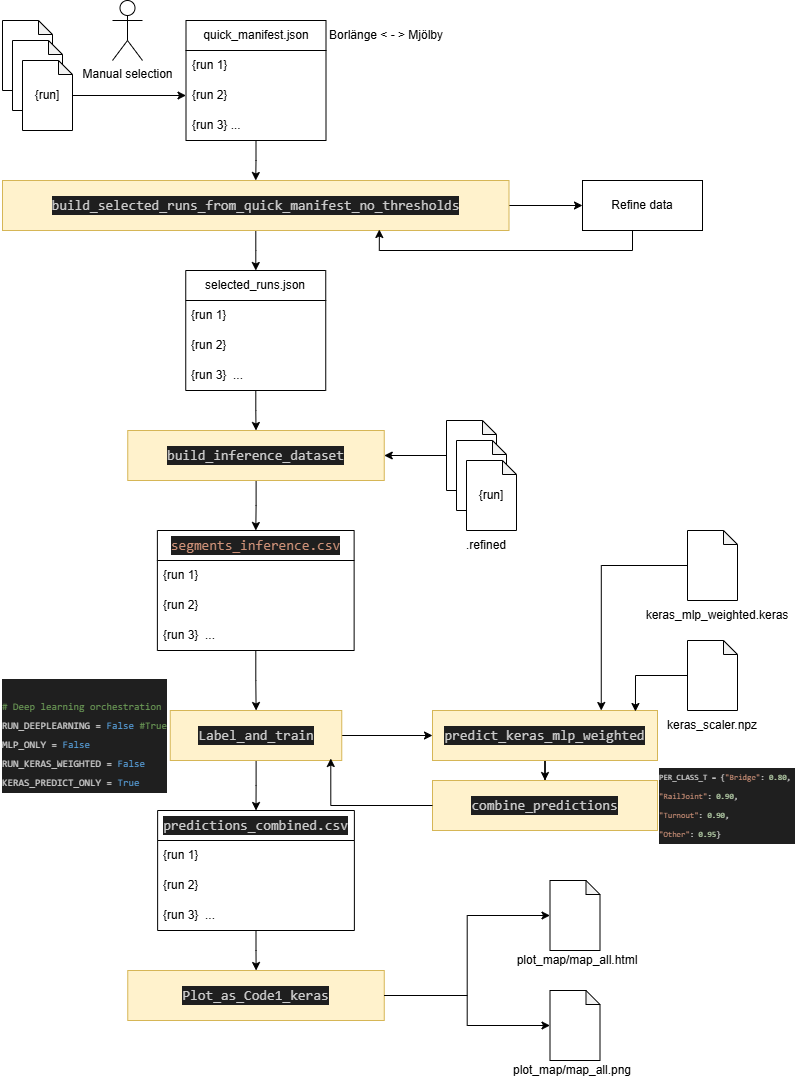

The diagram above was exported from draw.io. Its source (the exported page's mxGraphModel, read from the mxfile embedded in the PNG):
<mxGraphModel dx="1717" dy="945" grid="1" gridSize="10" guides="1" tooltips="1" connect="1" arrows="1" fold="1" page="1" pageScale="1" pageWidth="827" pageHeight="1169" math="0" shadow="0">
  <root>
    <mxCell id="0" />
    <mxCell id="1" parent="0" />
    <mxCell id="bIkOlswkZg8i_Uqq4Nze-1" parent="1" style="shape=note;whiteSpace=wrap;html=1;backgroundOutline=1;darkOpacity=0.05;size=14;" value="{run]" vertex="1">
      <mxGeometry height="70" width="50" x="30" y="100" as="geometry" />
    </mxCell>
    <mxCell id="bIkOlswkZg8i_Uqq4Nze-2" parent="1" style="shape=note;whiteSpace=wrap;html=1;backgroundOutline=1;darkOpacity=0.05;size=14;" value="{run]" vertex="1">
      <mxGeometry height="70" width="50" x="40" y="120" as="geometry" />
    </mxCell>
    <mxCell id="bIkOlswkZg8i_Uqq4Nze-12" edge="1" parent="1" source="bIkOlswkZg8i_Uqq4Nze-3" style="edgeStyle=orthogonalEdgeStyle;rounded=0;orthogonalLoop=1;jettySize=auto;html=1;" target="bIkOlswkZg8i_Uqq4Nze-7">
      <mxGeometry relative="1" as="geometry" />
    </mxCell>
    <mxCell id="bIkOlswkZg8i_Uqq4Nze-3" parent="1" style="shape=note;whiteSpace=wrap;html=1;backgroundOutline=1;darkOpacity=0.05;size=14;" value="{run]" vertex="1">
      <mxGeometry height="70" width="50" x="50" y="140" as="geometry" />
    </mxCell>
    <mxCell id="bIkOlswkZg8i_Uqq4Nze-16" edge="1" parent="1" source="bIkOlswkZg8i_Uqq4Nze-5" style="edgeStyle=orthogonalEdgeStyle;rounded=0;orthogonalLoop=1;jettySize=auto;html=1;entryX=0.5;entryY=0;entryDx=0;entryDy=0;" target="bIkOlswkZg8i_Uqq4Nze-15">
      <mxGeometry relative="1" as="geometry" />
    </mxCell>
    <mxCell id="bIkOlswkZg8i_Uqq4Nze-5" parent="1" style="swimlane;fontStyle=0;childLayout=stackLayout;horizontal=1;startSize=30;horizontalStack=0;resizeParent=1;resizeParentMax=0;resizeLast=0;collapsible=1;marginBottom=0;whiteSpace=wrap;html=1;" value="quick_manifest.json" vertex="1">
      <mxGeometry height="120" width="140" x="213.5" y="100" as="geometry" />
    </mxCell>
    <mxCell id="bIkOlswkZg8i_Uqq4Nze-6" parent="bIkOlswkZg8i_Uqq4Nze-5" style="text;strokeColor=none;fillColor=none;align=left;verticalAlign=middle;spacingLeft=4;spacingRight=4;overflow=hidden;points=[[0,0.5],[1,0.5]];portConstraint=eastwest;rotatable=0;whiteSpace=wrap;html=1;" value="{run 1}" vertex="1">
      <mxGeometry height="30" width="140" y="30" as="geometry" />
    </mxCell>
    <mxCell id="bIkOlswkZg8i_Uqq4Nze-7" parent="bIkOlswkZg8i_Uqq4Nze-5" style="text;strokeColor=none;fillColor=none;align=left;verticalAlign=middle;spacingLeft=4;spacingRight=4;overflow=hidden;points=[[0,0.5],[1,0.5]];portConstraint=eastwest;rotatable=0;whiteSpace=wrap;html=1;" value="{run 2}" vertex="1">
      <mxGeometry height="30" width="140" y="60" as="geometry" />
    </mxCell>
    <mxCell id="bIkOlswkZg8i_Uqq4Nze-8" parent="bIkOlswkZg8i_Uqq4Nze-5" style="text;strokeColor=none;fillColor=none;align=left;verticalAlign=middle;spacingLeft=4;spacingRight=4;overflow=hidden;points=[[0,0.5],[1,0.5]];portConstraint=eastwest;rotatable=0;whiteSpace=wrap;html=1;" value="{run 3} ..." vertex="1">
      <mxGeometry height="30" width="140" y="90" as="geometry" />
    </mxCell>
    <mxCell id="bIkOlswkZg8i_Uqq4Nze-10" parent="1" style="shape=umlActor;verticalLabelPosition=bottom;verticalAlign=top;html=1;outlineConnect=0;" value="Manual selection" vertex="1">
      <mxGeometry height="60" width="30" x="140" y="80" as="geometry" />
    </mxCell>
    <mxCell id="bIkOlswkZg8i_Uqq4Nze-21" edge="1" parent="1" source="bIkOlswkZg8i_Uqq4Nze-15" style="edgeStyle=orthogonalEdgeStyle;rounded=0;orthogonalLoop=1;jettySize=auto;html=1;" target="bIkOlswkZg8i_Uqq4Nze-17">
      <mxGeometry relative="1" as="geometry" />
    </mxCell>
    <mxCell id="bIkOlswkZg8i_Uqq4Nze-24" edge="1" parent="1" source="bIkOlswkZg8i_Uqq4Nze-15" style="edgeStyle=orthogonalEdgeStyle;rounded=0;orthogonalLoop=1;jettySize=auto;html=1;entryX=0;entryY=0.5;entryDx=0;entryDy=0;" target="bIkOlswkZg8i_Uqq4Nze-23">
      <mxGeometry relative="1" as="geometry" />
    </mxCell>
    <mxCell id="bIkOlswkZg8i_Uqq4Nze-15" parent="1" style="rounded=0;whiteSpace=wrap;html=1;fillColor=#fff2cc;strokeColor=#d6b656;" value="&lt;div style=&quot;color: rgb(204, 204, 204); background-color: rgb(31, 31, 31); font-family: Consolas, &amp;quot;Courier New&amp;quot;, monospace; font-size: 14px; line-height: 19px; white-space: pre;&quot;&gt;build_selected_runs_from_quick_manifest_no_thresholds&lt;/div&gt;" vertex="1">
      <mxGeometry height="50" width="506.5" x="30" y="260" as="geometry" />
    </mxCell>
    <mxCell id="bIkOlswkZg8i_Uqq4Nze-27" edge="1" parent="1" source="bIkOlswkZg8i_Uqq4Nze-17" style="edgeStyle=orthogonalEdgeStyle;rounded=0;orthogonalLoop=1;jettySize=auto;html=1;entryX=0.5;entryY=0;entryDx=0;entryDy=0;" target="bIkOlswkZg8i_Uqq4Nze-26">
      <mxGeometry relative="1" as="geometry" />
    </mxCell>
    <mxCell id="bIkOlswkZg8i_Uqq4Nze-17" parent="1" style="swimlane;fontStyle=0;childLayout=stackLayout;horizontal=1;startSize=30;horizontalStack=0;resizeParent=1;resizeParentMax=0;resizeLast=0;collapsible=1;marginBottom=0;whiteSpace=wrap;html=1;" value="selected_runs.json" vertex="1">
      <mxGeometry height="120" width="140" x="213.25" y="350" as="geometry" />
    </mxCell>
    <mxCell id="bIkOlswkZg8i_Uqq4Nze-18" parent="bIkOlswkZg8i_Uqq4Nze-17" style="text;strokeColor=none;fillColor=none;align=left;verticalAlign=middle;spacingLeft=4;spacingRight=4;overflow=hidden;points=[[0,0.5],[1,0.5]];portConstraint=eastwest;rotatable=0;whiteSpace=wrap;html=1;" value="{run 1}" vertex="1">
      <mxGeometry height="30" width="140" y="30" as="geometry" />
    </mxCell>
    <mxCell id="bIkOlswkZg8i_Uqq4Nze-19" parent="bIkOlswkZg8i_Uqq4Nze-17" style="text;strokeColor=none;fillColor=none;align=left;verticalAlign=middle;spacingLeft=4;spacingRight=4;overflow=hidden;points=[[0,0.5],[1,0.5]];portConstraint=eastwest;rotatable=0;whiteSpace=wrap;html=1;" value="{run 2}" vertex="1">
      <mxGeometry height="30" width="140" y="60" as="geometry" />
    </mxCell>
    <mxCell id="bIkOlswkZg8i_Uqq4Nze-20" parent="bIkOlswkZg8i_Uqq4Nze-17" style="text;strokeColor=none;fillColor=none;align=left;verticalAlign=middle;spacingLeft=4;spacingRight=4;overflow=hidden;points=[[0,0.5],[1,0.5]];portConstraint=eastwest;rotatable=0;whiteSpace=wrap;html=1;" value="{run 3}&amp;nbsp; ..." vertex="1">
      <mxGeometry height="30" width="140" y="90" as="geometry" />
    </mxCell>
    <mxCell id="bIkOlswkZg8i_Uqq4Nze-22" parent="1" style="text;html=1;whiteSpace=wrap;strokeColor=none;fillColor=none;align=center;verticalAlign=middle;rounded=0;" value="Borlänge &amp;lt; - &amp;gt; Mjölby" vertex="1">
      <mxGeometry height="30" width="120" x="354" y="100" as="geometry" />
    </mxCell>
    <mxCell id="bIkOlswkZg8i_Uqq4Nze-23" parent="1" style="rounded=0;whiteSpace=wrap;html=1;" value="Refine data" vertex="1">
      <mxGeometry height="50" width="120" x="610" y="260" as="geometry" />
    </mxCell>
    <mxCell id="bIkOlswkZg8i_Uqq4Nze-25" edge="1" parent="1" source="bIkOlswkZg8i_Uqq4Nze-23" style="edgeStyle=orthogonalEdgeStyle;rounded=0;orthogonalLoop=1;jettySize=auto;html=1;entryX=0.744;entryY=0.98;entryDx=0;entryDy=0;entryPerimeter=0;" target="bIkOlswkZg8i_Uqq4Nze-15">
      <mxGeometry relative="1" as="geometry">
        <Array as="points">
          <mxPoint x="660" y="330" />
          <mxPoint x="407" y="330" />
        </Array>
      </mxGeometry>
    </mxCell>
    <mxCell id="bIkOlswkZg8i_Uqq4Nze-33" edge="1" parent="1" source="bIkOlswkZg8i_Uqq4Nze-26" style="edgeStyle=orthogonalEdgeStyle;rounded=0;orthogonalLoop=1;jettySize=auto;html=1;" target="bIkOlswkZg8i_Uqq4Nze-28">
      <mxGeometry relative="1" as="geometry" />
    </mxCell>
    <mxCell id="bIkOlswkZg8i_Uqq4Nze-26" parent="1" style="rounded=0;whiteSpace=wrap;html=1;fillColor=#fff2cc;strokeColor=#d6b656;" value="&lt;div style=&quot;color: rgb(204, 204, 204); background-color: rgb(31, 31, 31); font-family: Consolas, &amp;quot;Courier New&amp;quot;, monospace; font-size: 14px; line-height: 19px; white-space: pre;&quot;&gt;&lt;div style=&quot;line-height: 19px;&quot;&gt;build_inference_dataset&lt;/div&gt;&lt;/div&gt;" vertex="1">
      <mxGeometry height="50" width="256.5" x="155.25" y="510" as="geometry" />
    </mxCell>
    <mxCell id="bIkOlswkZg8i_Uqq4Nze-35" edge="1" parent="1" source="bIkOlswkZg8i_Uqq4Nze-28" style="edgeStyle=orthogonalEdgeStyle;rounded=0;orthogonalLoop=1;jettySize=auto;html=1;" target="bIkOlswkZg8i_Uqq4Nze-34">
      <mxGeometry relative="1" as="geometry" />
    </mxCell>
    <mxCell id="bIkOlswkZg8i_Uqq4Nze-28" parent="1" style="swimlane;fontStyle=0;childLayout=stackLayout;horizontal=1;startSize=30;horizontalStack=0;resizeParent=1;resizeParentMax=0;resizeLast=0;collapsible=1;marginBottom=0;whiteSpace=wrap;html=1;" value="&lt;div style=&quot;color: rgb(204, 204, 204); background-color: rgb(31, 31, 31); font-family: Consolas, &amp;quot;Courier New&amp;quot;, monospace; font-size: 14px; line-height: 19px; white-space: pre;&quot;&gt;&lt;span style=&quot;color: #ce9178;&quot;&gt;segments_inference.csv&lt;/span&gt;&lt;/div&gt;" vertex="1">
      <mxGeometry height="120" width="196.75" x="184.88" y="610" as="geometry" />
    </mxCell>
    <mxCell id="bIkOlswkZg8i_Uqq4Nze-29" parent="bIkOlswkZg8i_Uqq4Nze-28" style="text;strokeColor=none;fillColor=none;align=left;verticalAlign=middle;spacingLeft=4;spacingRight=4;overflow=hidden;points=[[0,0.5],[1,0.5]];portConstraint=eastwest;rotatable=0;whiteSpace=wrap;html=1;" value="{run 1}" vertex="1">
      <mxGeometry height="30" width="196.75" y="30" as="geometry" />
    </mxCell>
    <mxCell id="bIkOlswkZg8i_Uqq4Nze-30" parent="bIkOlswkZg8i_Uqq4Nze-28" style="text;strokeColor=none;fillColor=none;align=left;verticalAlign=middle;spacingLeft=4;spacingRight=4;overflow=hidden;points=[[0,0.5],[1,0.5]];portConstraint=eastwest;rotatable=0;whiteSpace=wrap;html=1;" value="{run 2}" vertex="1">
      <mxGeometry height="30" width="196.75" y="60" as="geometry" />
    </mxCell>
    <mxCell id="bIkOlswkZg8i_Uqq4Nze-31" parent="bIkOlswkZg8i_Uqq4Nze-28" style="text;strokeColor=none;fillColor=none;align=left;verticalAlign=middle;spacingLeft=4;spacingRight=4;overflow=hidden;points=[[0,0.5],[1,0.5]];portConstraint=eastwest;rotatable=0;whiteSpace=wrap;html=1;" value="{run 3}&amp;nbsp; ..." vertex="1">
      <mxGeometry height="30" width="196.75" y="90" as="geometry" />
    </mxCell>
    <mxCell id="bIkOlswkZg8i_Uqq4Nze-50" edge="1" parent="1" source="bIkOlswkZg8i_Uqq4Nze-34" style="edgeStyle=orthogonalEdgeStyle;rounded=0;orthogonalLoop=1;jettySize=auto;html=1;entryX=0.5;entryY=0;entryDx=0;entryDy=0;" target="bIkOlswkZg8i_Uqq4Nze-46">
      <mxGeometry relative="1" as="geometry" />
    </mxCell>
    <mxCell id="bIkOlswkZg8i_Uqq4Nze-69" edge="1" parent="1" source="bIkOlswkZg8i_Uqq4Nze-34" style="edgeStyle=orthogonalEdgeStyle;rounded=0;orthogonalLoop=1;jettySize=auto;html=1;entryX=0;entryY=0.5;entryDx=0;entryDy=0;" target="bIkOlswkZg8i_Uqq4Nze-68">
      <mxGeometry relative="1" as="geometry" />
    </mxCell>
    <mxCell id="bIkOlswkZg8i_Uqq4Nze-34" parent="1" style="rounded=0;whiteSpace=wrap;html=1;fillColor=#fff2cc;strokeColor=#d6b656;" value="&lt;div style=&quot;color: rgb(204, 204, 204); background-color: rgb(31, 31, 31); font-family: Consolas, &amp;quot;Courier New&amp;quot;, monospace; font-size: 14px; line-height: 19px; white-space: pre;&quot;&gt;&lt;div style=&quot;line-height: 19px;&quot;&gt;Label_and_train&lt;/div&gt;&lt;/div&gt;" vertex="1">
      <mxGeometry height="50" width="171.5" x="197.76" y="790" as="geometry" />
    </mxCell>
    <mxCell id="bIkOlswkZg8i_Uqq4Nze-36" parent="1" style="text;html=1;whiteSpace=wrap;strokeColor=none;fillColor=none;align=left;verticalAlign=middle;rounded=0;fontSize=10;" value="&lt;div style=&quot;color: rgb(204, 204, 204); background-color: rgb(31, 31, 31); font-family: Consolas, &amp;quot;Courier New&amp;quot;, monospace; line-height: 19px; white-space: pre;&quot;&gt;&lt;font&gt;&lt;br&gt;&lt;/font&gt;&lt;div&gt;&lt;span style=&quot;color: #6a9955;&quot;&gt;&lt;font&gt;# Deep learning orchestration&lt;/font&gt;&lt;/span&gt;&lt;/div&gt;&lt;div&gt;&lt;font&gt;RUN_DEEPLEARNING &lt;span style=&quot;color: #d4d4d4;&quot;&gt;=&lt;/span&gt; &lt;span style=&quot;color: #569cd6;&quot;&gt;False&lt;/span&gt; &lt;span style=&quot;color: #6a9955;&quot;&gt;#True&lt;/span&gt;&lt;/font&gt;&lt;/div&gt;&lt;div&gt;&lt;font&gt;MLP_ONLY &lt;span style=&quot;color: #d4d4d4;&quot;&gt;=&lt;/span&gt; &lt;span style=&quot;color: #569cd6;&quot;&gt;False&lt;/span&gt;&lt;/font&gt;&lt;/div&gt;&lt;div&gt;&lt;font&gt;RUN_KERAS_WEIGHTED &lt;span style=&quot;color: #d4d4d4;&quot;&gt;=&lt;/span&gt; &lt;span style=&quot;color: #569cd6;&quot;&gt;False&lt;/span&gt; &amp;nbsp;&lt;/font&gt;&lt;/div&gt;&lt;div&gt;&lt;font&gt;KERAS_PREDICT_ONLY &lt;span style=&quot;color: rgb(212, 212, 212);&quot;&gt;=&lt;/span&gt; &lt;span style=&quot;color: rgb(86, 156, 214);&quot;&gt;True&lt;/span&gt; &amp;nbsp; &lt;/font&gt;&lt;/div&gt;&lt;/div&gt;" vertex="1">
      <mxGeometry height="130" width="170" x="27.76" y="750" as="geometry" />
    </mxCell>
    <mxCell id="bIkOlswkZg8i_Uqq4Nze-66" edge="1" parent="1" source="bIkOlswkZg8i_Uqq4Nze-46" style="edgeStyle=orthogonalEdgeStyle;rounded=0;orthogonalLoop=1;jettySize=auto;html=1;" target="bIkOlswkZg8i_Uqq4Nze-52">
      <mxGeometry relative="1" as="geometry" />
    </mxCell>
    <mxCell id="bIkOlswkZg8i_Uqq4Nze-46" parent="1" style="swimlane;fontStyle=0;childLayout=stackLayout;horizontal=1;startSize=30;horizontalStack=0;resizeParent=1;resizeParentMax=0;resizeLast=0;collapsible=1;marginBottom=0;whiteSpace=wrap;html=1;" value="&lt;div style=&quot;color: rgb(204, 204, 204); background-color: rgb(31, 31, 31); font-family: Consolas, &amp;quot;Courier New&amp;quot;, monospace; font-size: 14px; line-height: 19px; white-space: pre;&quot;&gt;&lt;span style=&quot;text-align: start;&quot;&gt;predictions_combined.csv&lt;/span&gt;&lt;/div&gt;" vertex="1">
      <mxGeometry height="120" width="196.75" x="185.13" y="890" as="geometry" />
    </mxCell>
    <mxCell id="bIkOlswkZg8i_Uqq4Nze-47" parent="bIkOlswkZg8i_Uqq4Nze-46" style="text;strokeColor=none;fillColor=none;align=left;verticalAlign=middle;spacingLeft=4;spacingRight=4;overflow=hidden;points=[[0,0.5],[1,0.5]];portConstraint=eastwest;rotatable=0;whiteSpace=wrap;html=1;" value="{run 1}" vertex="1">
      <mxGeometry height="30" width="196.75" y="30" as="geometry" />
    </mxCell>
    <mxCell id="bIkOlswkZg8i_Uqq4Nze-48" parent="bIkOlswkZg8i_Uqq4Nze-46" style="text;strokeColor=none;fillColor=none;align=left;verticalAlign=middle;spacingLeft=4;spacingRight=4;overflow=hidden;points=[[0,0.5],[1,0.5]];portConstraint=eastwest;rotatable=0;whiteSpace=wrap;html=1;" value="{run 2}" vertex="1">
      <mxGeometry height="30" width="196.75" y="60" as="geometry" />
    </mxCell>
    <mxCell id="bIkOlswkZg8i_Uqq4Nze-49" parent="bIkOlswkZg8i_Uqq4Nze-46" style="text;strokeColor=none;fillColor=none;align=left;verticalAlign=middle;spacingLeft=4;spacingRight=4;overflow=hidden;points=[[0,0.5],[1,0.5]];portConstraint=eastwest;rotatable=0;whiteSpace=wrap;html=1;" value="{run 3}&amp;nbsp; ..." vertex="1">
      <mxGeometry height="30" width="196.75" y="90" as="geometry" />
    </mxCell>
    <mxCell id="bIkOlswkZg8i_Uqq4Nze-52" parent="1" style="rounded=0;whiteSpace=wrap;html=1;fillColor=#fff2cc;strokeColor=#d6b656;" value="&lt;div style=&quot;color: rgb(204, 204, 204); background-color: rgb(31, 31, 31); font-family: Consolas, &amp;quot;Courier New&amp;quot;, monospace; font-size: 14px; line-height: 19px; white-space: pre;&quot;&gt;&lt;div style=&quot;line-height: 19px;&quot;&gt;&lt;div style=&quot;line-height: 19px;&quot;&gt;Plot_as_Code1_keras&lt;/div&gt;&lt;/div&gt;&lt;/div&gt;" vertex="1">
      <mxGeometry height="50" width="256.5" x="155.26" y="1050" as="geometry" />
    </mxCell>
    <mxCell id="bIkOlswkZg8i_Uqq4Nze-53" parent="1" style="shape=note;whiteSpace=wrap;html=1;backgroundOutline=1;darkOpacity=0.05;size=14;" value="" vertex="1">
      <mxGeometry height="70" width="50" x="577.5" y="960" as="geometry" />
    </mxCell>
    <mxCell id="bIkOlswkZg8i_Uqq4Nze-54" parent="1" style="shape=note;whiteSpace=wrap;html=1;backgroundOutline=1;darkOpacity=0.05;size=14;" value="&lt;div&gt;&lt;br&gt;&lt;/div&gt;&lt;div&gt;&lt;br&gt;&lt;/div&gt;" vertex="1">
      <mxGeometry height="70" width="50" x="577.5" y="1070" as="geometry" />
    </mxCell>
    <mxCell id="bIkOlswkZg8i_Uqq4Nze-55" parent="1" style="text;html=1;whiteSpace=wrap;strokeColor=none;fillColor=none;align=center;verticalAlign=middle;rounded=0;" value="plot_map/map_all.html" vertex="1">
      <mxGeometry height="30" width="60" x="575" y="1025" as="geometry" />
    </mxCell>
    <mxCell id="bIkOlswkZg8i_Uqq4Nze-56" parent="1" style="text;html=1;whiteSpace=wrap;strokeColor=none;fillColor=none;align=center;verticalAlign=middle;rounded=0;" value="plot_map/map_all.png" vertex="1">
      <mxGeometry height="30" width="60" x="570" y="1135" as="geometry" />
    </mxCell>
    <mxCell id="bIkOlswkZg8i_Uqq4Nze-57" edge="1" parent="1" source="bIkOlswkZg8i_Uqq4Nze-52" style="edgeStyle=orthogonalEdgeStyle;rounded=0;orthogonalLoop=1;jettySize=auto;html=1;entryX=0;entryY=0.5;entryDx=0;entryDy=0;entryPerimeter=0;" target="bIkOlswkZg8i_Uqq4Nze-53">
      <mxGeometry relative="1" as="geometry" />
    </mxCell>
    <mxCell id="bIkOlswkZg8i_Uqq4Nze-58" edge="1" parent="1" source="bIkOlswkZg8i_Uqq4Nze-52" style="edgeStyle=orthogonalEdgeStyle;rounded=0;orthogonalLoop=1;jettySize=auto;html=1;entryX=0;entryY=0.5;entryDx=0;entryDy=0;entryPerimeter=0;" target="bIkOlswkZg8i_Uqq4Nze-54">
      <mxGeometry relative="1" as="geometry" />
    </mxCell>
    <mxCell id="bIkOlswkZg8i_Uqq4Nze-63" connectable="0" parent="1" style="group" value="" vertex="1">
      <mxGeometry height="110" width="70" x="474" y="500" as="geometry" />
    </mxCell>
    <mxCell id="bIkOlswkZg8i_Uqq4Nze-60" parent="bIkOlswkZg8i_Uqq4Nze-63" style="shape=note;whiteSpace=wrap;html=1;backgroundOutline=1;darkOpacity=0.05;size=14;" value="{run]" vertex="1">
      <mxGeometry height="70" width="50" as="geometry" />
    </mxCell>
    <mxCell id="bIkOlswkZg8i_Uqq4Nze-61" parent="bIkOlswkZg8i_Uqq4Nze-63" style="shape=note;whiteSpace=wrap;html=1;backgroundOutline=1;darkOpacity=0.05;size=14;" value="{run]" vertex="1">
      <mxGeometry height="70" width="50" x="10" y="20" as="geometry" />
    </mxCell>
    <mxCell id="bIkOlswkZg8i_Uqq4Nze-62" parent="bIkOlswkZg8i_Uqq4Nze-63" style="shape=note;whiteSpace=wrap;html=1;backgroundOutline=1;darkOpacity=0.05;size=14;" value="{run]" vertex="1">
      <mxGeometry height="70" width="50" x="20" y="40" as="geometry" />
    </mxCell>
    <mxCell id="bIkOlswkZg8i_Uqq4Nze-64" edge="1" parent="1" source="bIkOlswkZg8i_Uqq4Nze-60" style="edgeStyle=orthogonalEdgeStyle;rounded=0;orthogonalLoop=1;jettySize=auto;html=1;entryX=1;entryY=0.5;entryDx=0;entryDy=0;" target="bIkOlswkZg8i_Uqq4Nze-26">
      <mxGeometry relative="1" as="geometry" />
    </mxCell>
    <mxCell id="bIkOlswkZg8i_Uqq4Nze-65" parent="1" style="text;html=1;whiteSpace=wrap;strokeColor=none;fillColor=none;align=center;verticalAlign=middle;rounded=0;" value=".refined" vertex="1">
      <mxGeometry height="30" width="60" x="484" y="610" as="geometry" />
    </mxCell>
    <mxCell id="bIkOlswkZg8i_Uqq4Nze-75" edge="1" parent="1" source="bIkOlswkZg8i_Uqq4Nze-68" style="edgeStyle=orthogonalEdgeStyle;rounded=0;orthogonalLoop=1;jettySize=auto;html=1;entryX=0.5;entryY=0;entryDx=0;entryDy=0;" target="bIkOlswkZg8i_Uqq4Nze-74">
      <mxGeometry relative="1" as="geometry" />
    </mxCell>
    <mxCell id="bIkOlswkZg8i_Uqq4Nze-68" parent="1" style="rounded=0;whiteSpace=wrap;html=1;fillColor=#fff2cc;strokeColor=#d6b656;" value="&lt;div style=&quot;color: rgb(204, 204, 204); background-color: rgb(31, 31, 31); font-family: Consolas, &amp;quot;Courier New&amp;quot;, monospace; font-size: 14px; line-height: 19px; white-space: pre;&quot;&gt;predict_keras_mlp_weighted&lt;/div&gt;" vertex="1">
      <mxGeometry height="50" width="225" x="460" y="790" as="geometry" />
    </mxCell>
    <mxCell id="bIkOlswkZg8i_Uqq4Nze-71" connectable="0" parent="1" style="group" value="" vertex="1">
      <mxGeometry height="210" width="65" x="710" y="610" as="geometry" />
    </mxCell>
    <mxCell id="bIkOlswkZg8i_Uqq4Nze-39" parent="bIkOlswkZg8i_Uqq4Nze-71" style="shape=note;whiteSpace=wrap;html=1;backgroundOutline=1;darkOpacity=0.05;size=14;" value="" vertex="1">
      <mxGeometry height="70" width="50" x="5" as="geometry" />
    </mxCell>
    <mxCell id="bIkOlswkZg8i_Uqq4Nze-40" parent="bIkOlswkZg8i_Uqq4Nze-71" style="shape=note;whiteSpace=wrap;html=1;backgroundOutline=1;darkOpacity=0.05;size=14;" value="&lt;div&gt;&lt;br&gt;&lt;/div&gt;&lt;div&gt;&lt;br&gt;&lt;/div&gt;" vertex="1">
      <mxGeometry height="70" width="50" x="5" y="110" as="geometry" />
    </mxCell>
    <mxCell id="bIkOlswkZg8i_Uqq4Nze-41" parent="bIkOlswkZg8i_Uqq4Nze-71" style="text;html=1;whiteSpace=wrap;strokeColor=none;fillColor=none;align=center;verticalAlign=middle;rounded=0;" value="keras_mlp_weighted.keras" vertex="1">
      <mxGeometry height="30" width="60" x="5" y="70" as="geometry" />
    </mxCell>
    <mxCell id="bIkOlswkZg8i_Uqq4Nze-42" parent="bIkOlswkZg8i_Uqq4Nze-71" style="text;html=1;whiteSpace=wrap;strokeColor=none;fillColor=none;align=center;verticalAlign=middle;rounded=0;" value="keras_scaler.npz" vertex="1">
      <mxGeometry height="30" width="60" y="180" as="geometry" />
    </mxCell>
    <mxCell id="bIkOlswkZg8i_Uqq4Nze-72" edge="1" parent="1" source="bIkOlswkZg8i_Uqq4Nze-39" style="edgeStyle=orthogonalEdgeStyle;rounded=0;orthogonalLoop=1;jettySize=auto;html=1;entryX=0.75;entryY=0;entryDx=0;entryDy=0;" target="bIkOlswkZg8i_Uqq4Nze-68">
      <mxGeometry relative="1" as="geometry" />
    </mxCell>
    <mxCell id="bIkOlswkZg8i_Uqq4Nze-73" edge="1" parent="1" source="bIkOlswkZg8i_Uqq4Nze-40" style="edgeStyle=orthogonalEdgeStyle;rounded=0;orthogonalLoop=1;jettySize=auto;html=1;entryX=0.902;entryY=0.02;entryDx=0;entryDy=0;entryPerimeter=0;" target="bIkOlswkZg8i_Uqq4Nze-68">
      <mxGeometry relative="1" as="geometry" />
    </mxCell>
    <mxCell id="bIkOlswkZg8i_Uqq4Nze-74" parent="1" style="rounded=0;whiteSpace=wrap;html=1;fillColor=#fff2cc;strokeColor=#d6b656;" value="&lt;div style=&quot;color: rgb(204, 204, 204); background-color: rgb(31, 31, 31); font-family: Consolas, &amp;quot;Courier New&amp;quot;, monospace; font-size: 14px; line-height: 19px; white-space: pre;&quot;&gt;&lt;div style=&quot;line-height: 19px;&quot;&gt;combine_predictions&lt;/div&gt;&lt;/div&gt;" vertex="1">
      <mxGeometry height="50" width="225" x="460" y="860" as="geometry" />
    </mxCell>
    <mxCell id="bIkOlswkZg8i_Uqq4Nze-76" parent="1" style="text;html=1;whiteSpace=wrap;strokeColor=none;fillColor=none;align=left;verticalAlign=middle;rounded=0;fontSize=8;" value="&lt;div style=&quot;color: rgb(204, 204, 204); background-color: rgb(31, 31, 31); font-family: Consolas, &amp;quot;Courier New&amp;quot;, monospace; line-height: 19px; white-space: pre;&quot;&gt;PER_CLASS_T &lt;span style=&quot;color: #d4d4d4;&quot;&gt;=&lt;/span&gt; {&lt;span style=&quot;color: #ce9178;&quot;&gt;&quot;Bridge&quot;&lt;/span&gt;: &lt;span style=&quot;color: #b5cea8;&quot;&gt;0.80&lt;/span&gt;, &lt;/div&gt;&lt;div style=&quot;color: rgb(204, 204, 204); background-color: rgb(31, 31, 31); font-family: Consolas, &amp;quot;Courier New&amp;quot;, monospace; line-height: 19px; white-space: pre;&quot;&gt;&lt;span style=&quot;color: #ce9178;&quot;&gt;&quot;RailJoint&quot;&lt;/span&gt;: &lt;span style=&quot;color: #b5cea8;&quot;&gt;0.90&lt;/span&gt;, &lt;/div&gt;&lt;div style=&quot;color: rgb(204, 204, 204); background-color: rgb(31, 31, 31); font-family: Consolas, &amp;quot;Courier New&amp;quot;, monospace; line-height: 19px; white-space: pre;&quot;&gt;&lt;span style=&quot;color: #ce9178;&quot;&gt;&quot;Turnout&quot;&lt;/span&gt;: &lt;span style=&quot;color: #b5cea8;&quot;&gt;0.90&lt;/span&gt;, &lt;/div&gt;&lt;div style=&quot;color: rgb(204, 204, 204); background-color: rgb(31, 31, 31); font-family: Consolas, &amp;quot;Courier New&amp;quot;, monospace; line-height: 19px; white-space: pre;&quot;&gt;&lt;span style=&quot;color: #ce9178;&quot;&gt;&quot;Other&quot;&lt;/span&gt;: &lt;span style=&quot;color: #b5cea8;&quot;&gt;0.95&lt;/span&gt;}&lt;/div&gt;" vertex="1">
      <mxGeometry height="80" width="130" x="685" y="845" as="geometry" />
    </mxCell>
    <mxCell id="bIkOlswkZg8i_Uqq4Nze-77" edge="1" parent="1" source="bIkOlswkZg8i_Uqq4Nze-74" style="edgeStyle=orthogonalEdgeStyle;rounded=0;orthogonalLoop=1;jettySize=auto;html=1;entryX=0.936;entryY=0.96;entryDx=0;entryDy=0;entryPerimeter=0;" target="bIkOlswkZg8i_Uqq4Nze-34">
      <mxGeometry relative="1" as="geometry" />
    </mxCell>
  </root>
</mxGraphModel>